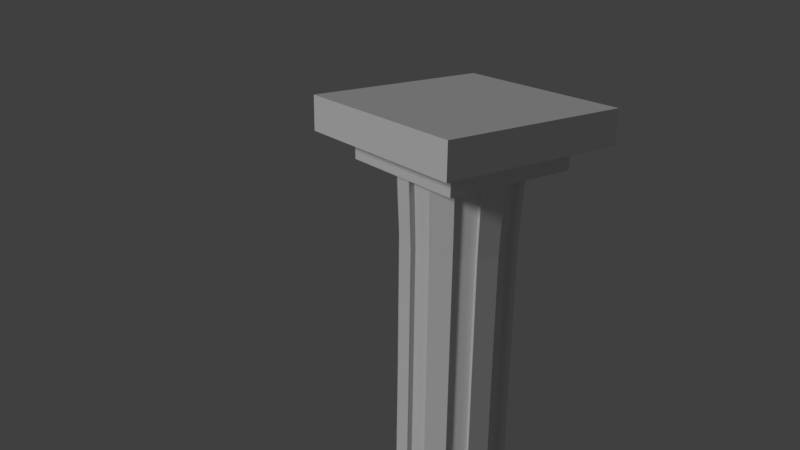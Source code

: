 # Source: pilar3.blend  (saved by Blender 2.77.0; exported with 4.5.12 LTS)
import bpy
from mathutils import Matrix  # noqa: F401  (used for matrix-valued properties, if any)

bpy.ops.wm.read_factory_settings(use_empty=True)
scene = bpy.context.scene
scene.name = 'Scene'

# ---- collections
col_collection_1 = bpy.data.collections.new('Collection 1'); scene.collection.children.link(col_collection_1)

# ---- materials (node trees are filled in below, after node groups)
mat_material_001 = bpy.data.materials.new('Material.001')
mat_material_001.alpha_threshold = 0.0
mat_material_001.use_transparent_shadow = False
mat_material_001.roughness = 0.5

# ---- material node trees

# ---- world
world_world = bpy.data.worlds.new('World'); scene.world = world_world
world_world.color = (0.05088, 0.05088, 0.05088)
world_world.use_sun_shadow = False
world_world.sun_shadow_jitter_overblur = 0.0
world_world.cycles.sampling_method = 'MANUAL'

# ---- cameras
cam_camera = bpy.data.cameras.new('Camera')
cam_camera.clip_end = 100.0
cam_camera.lens = 35.0
cam_camera.sensor_width = 32.0
cam_camera.sensor_height = 18.0
cam_camera.ortho_scale = 7.314
cam_camera.dof.focus_distance = 0.0
cam_camera.dof.aperture_fstop = 128.0

# ---- lights
light_hemi = bpy.data.lights.new('Hemi', 'SUN')
light_hemi.transmission_factor = 0.0
light_hemi.angle = 0.1993
light_hemi.energy = 1.0
light_hemi.shadow_buffer_clip_start = 0.5
light_hemi.shadow_soft_size = 0.1
light_hemi.shadow_cascade_max_distance = 1000.0

# ---- meshes
me_cube_002 = bpy.data.meshes.new('Cube.002')
me_cube_002.from_pydata([(-1.0, 1.0, -43.22), (-1.0, 1.0, -45.22), (-1.0, -1.0, -43.22), (-1.0, -1.0, -45.22), (1.0, 1.0, -43.22), (1.0, 1.0, -45.22), (1.0, -1.0, -43.22), (1.0, -1.0, -45.22), (-1.392, 1.392, -48.65), (-1.392, -1.392, -48.65), (1.392, -1.392, -48.65), (1.392, 1.392, -48.65), (-1.392, 1.392, -45.53), (-1.392, -1.392, -45.53), (1.392, 1.392, -45.53), (1.392, -1.392, -45.53), (-1.0, -1.0, -1.0), (-1.0, -1.0, 1.0), (-1.0, 1.0, -1.0), (-1.0, 1.0, 1.0), (1.0, -1.0, -1.0), (1.0, -1.0, 1.0), (1.0, 1.0, -1.0), (1.0, 1.0, 1.0), (-1.392, -1.392, 4.429), (-1.392, 1.392, 4.429), (1.392, 1.392, 4.429), (1.392, -1.392, 4.429), (-1.392, -1.392, 1.308), (-1.392, 1.392, 1.308), (1.392, -1.392, 1.308), (1.392, 1.392, 1.308), (0.00747, 0.7919, -43.26), (0.00747, 0.7919, 0.6603), (0.3096, 0.7318, -43.26), (0.3096, 0.7318, 0.6603), (0.5658, 0.5606, -43.26), (0.5658, 0.5606, 0.6603), (0.7369, 0.3045, -43.26), (0.7369, 0.3045, 0.6603), (0.797, 0.002301, -43.26), (0.797, 0.002301, 0.6603), (0.7369, -0.2998, -43.26), (0.7369, -0.2998, 0.6603), (0.5658, -0.556, -43.26), (0.5658, -0.556, 0.6603), (0.3096, -0.7272, -43.26), (0.3096, -0.7272, 0.6603), (0.00747, -0.7873, -43.26), (0.00747, -0.7873, 0.6603), (-0.2947, -0.7272, -43.26), (-0.2947, -0.7272, 0.6603), (-0.5508, -0.556, -43.26), (-0.5508, -0.556, 0.6603), (-0.722, -0.2998, -43.26), (-0.722, -0.2998, 0.6603), (-0.7821, 0.002301, -43.26), (-0.7821, 0.002301, 0.6603), (-0.722, 0.3045, -43.26), (-0.722, 0.3045, 0.6603), (-0.5508, 0.5606, -43.26), (-0.5508, 0.5606, 0.6603), (-0.2947, 0.7318, -43.26), (-0.2947, 0.7318, 0.6603), (0.00747, 0.8783, -43.25), (0.3427, 0.8116, -43.25), (0.3427, 0.8116, 0.6522), (0.00747, 0.8783, 0.6522), (0.6269, 0.6217, 0.6522), (0.6269, 0.6217, -43.25), (0.8168, 0.3375, -43.25), (0.8168, 0.3375, 0.6522), (0.8835, 0.002301, 0.6522), (0.8835, 0.002301, -43.25), (0.8168, -0.3329, -43.25), (0.8168, -0.3329, 0.6522), (0.6269, -0.6171, 0.6522), (0.6269, -0.6171, -43.25), (0.3427, -0.807, -43.25), (0.3427, -0.807, 0.6522), (0.00747, -0.8737, 0.6522), (0.00747, -0.8737, -43.25), (-0.3278, -0.807, -43.25), (-0.3278, -0.807, 0.6522), (-0.612, -0.6171, 0.6522), (-0.612, -0.6171, -43.25), (-0.8019, -0.3329, -43.25), (-0.8019, -0.3329, 0.6522), (-0.8685, 0.002301, 0.6522), (-0.8685, 0.002301, -43.25), (-0.8019, 0.3375, -43.25), (-0.8019, 0.3375, 0.6522), (-0.612, 0.6217, 0.6522), (-0.612, 0.6217, -43.25), (-0.3278, 0.8116, -43.25), (-0.3278, 0.8116, 0.6522), (0.00747, 0.7307, -21.3), (0.2862, 0.6753, -21.3), (0.5226, 0.5174, -21.3), (0.6805, 0.2811, -21.3), (0.7359, 0.002301, -21.3), (0.6805, -0.2765, -21.3), (0.5226, -0.5128, -21.3), (0.2862, -0.6707, -21.3), (0.00747, -0.7261, -21.3), (-0.2713, -0.6707, -21.3), (-0.5076, -0.5128, -21.3), (-0.6655, -0.2765, -21.3), (-0.721, 0.002301, -21.3), (-0.6655, 0.2811, -21.3), (-0.5076, 0.5174, -21.3), (-0.2713, 0.6753, -21.3), (0.00747, 0.8105, -21.3), (0.3168, 0.749, -21.3), (0.579, 0.5738, -21.3), (0.7542, 0.3116, -21.3), (0.8157, 0.002301, -21.3), (0.7542, -0.307, -21.3), (0.579, -0.5692, -21.3), (0.3168, -0.7444, -21.3), (0.00747, -0.8059, -21.3), (-0.3018, -0.7444, -21.3), (-0.564, -0.5692, -21.3), (-0.7392, -0.307, -21.3), (-0.8007, 0.002301, -21.3), (-0.7392, 0.3116, -21.3), (-0.564, 0.5738, -21.3), (-0.3018, 0.749, -21.3), (0.00747, 0.7357, -7.599), (0.00747, 0.8161, -7.604), (0.2881, 0.6799, -7.599), (0.5261, 0.5209, -7.599), (0.6851, 0.283, -7.599), (0.7409, 0.002301, -7.599), (0.6851, -0.2784, -7.599), (0.5261, -0.5163, -7.599), (0.2881, -0.6753, -7.599), (0.00747, -0.7311, -7.599), (-0.2732, -0.6753, -7.599), (-0.5112, -0.5163, -7.599), (-0.6701, -0.2784, -7.599), (-0.726, 0.002301, -7.599), (-0.6701, 0.283, -7.599), (-0.5112, 0.5209, -7.599), (-0.2732, 0.6799, -7.599), (0.3189, 0.7541, -7.604), (0.5829, 0.5777, -7.604), (0.7593, 0.3137, -7.604), (0.8212, 0.002301, -7.604), (0.7593, -0.3091, -7.604), (0.5829, -0.5731, -7.604), (0.3189, -0.7495, -7.604), (0.00747, -0.8115, -7.604), (-0.3039, -0.7495, -7.604), (-0.5679, -0.5731, -7.604), (-0.7443, -0.3091, -7.604), (-0.8063, 0.002301, -7.604), (-0.7443, 0.3137, -7.604), (-0.5679, 0.5777, -7.604), (-0.3039, 0.7541, -7.604), (0.2881, 0.6799, -35.0), (0.5261, 0.5209, -35.0), (0.6851, 0.283, -35.0), (0.7409, 0.002301, -35.0), (0.6851, -0.2784, -35.0), (0.5261, -0.5163, -35.0), (0.2881, -0.6753, -35.0), (0.00747, -0.7311, -35.0), (-0.2732, -0.6753, -35.0), (-0.5112, -0.5163, -35.0), (-0.6701, -0.2784, -35.0), (-0.726, 0.002301, -35.0), (-0.6701, 0.283, -35.0), (-0.5112, 0.5209, -35.0), (-0.2732, 0.6799, -35.0), (0.3189, 0.7541, -34.99), (0.5829, 0.5777, -34.99), (0.7593, 0.3137, -34.99), (0.8212, 0.002301, -34.99), (0.7593, -0.3091, -34.99), (0.5829, -0.5731, -34.99), (0.3189, -0.7495, -34.99), (0.00747, -0.8115, -34.99), (-0.3039, -0.7495, -34.99), (-0.5679, -0.5731, -34.99), (-0.7443, -0.3091, -34.99), (-0.8063, 0.002301, -34.99), (-0.7443, 0.3137, -34.99), (-0.5679, 0.5777, -34.99), (-0.3039, 0.7541, -34.99), (0.00747, 0.7357, -35.0), (0.00747, 0.8161, -34.99)], [], [(1, 3, 2, 0), (3, 7, 6, 2), (7, 5, 4, 6), (5, 1, 0, 4), (0, 2, 6, 4), (13, 12, 8, 9), (11, 10, 9, 8), (12, 14, 11, 8), (15, 13, 9, 10), (14, 15, 10, 11), (5, 7, 15, 14), (7, 3, 13, 15), (1, 5, 14, 12), (3, 1, 12, 13), (17, 19, 18, 16), (19, 23, 22, 18), (23, 21, 20, 22), (21, 17, 16, 20), (16, 18, 22, 20), (29, 28, 24, 25), (27, 26, 25, 24), (28, 30, 27, 24), (31, 29, 25, 26), (30, 31, 26, 27), (21, 23, 31, 30), (23, 19, 29, 31), (17, 21, 30, 28), (19, 17, 28, 29), (162, 38, 70, 177), (130, 35, 37, 131), (37, 39, 71, 68), (132, 39, 41, 133), (166, 46, 78, 181), (134, 43, 45, 135), (38, 36, 69, 70), (136, 47, 49, 137), (45, 47, 79, 76), (138, 51, 53, 139), (170, 54, 86, 185), (140, 55, 57, 141), (131, 37, 68, 146), (142, 59, 61, 143), (35, 33, 63, 61, 59, 57, 55, 53, 51, 49, 47, 45, 43, 41, 39, 37), (46, 44, 77, 78), (144, 63, 33, 128), (32, 34, 36, 38, 40, 42, 44, 46, 48, 50, 52, 54, 56, 58, 60, 62), (129, 67, 66, 145), (146, 68, 71, 147), (148, 72, 75, 149), (150, 76, 79, 151), (152, 80, 83, 153), (154, 84, 87, 155), (156, 88, 91, 157), (158, 92, 95, 159), (141, 57, 88, 156), (58, 56, 89, 90), (137, 49, 80, 152), (57, 59, 91, 88), (50, 48, 81, 82), (133, 41, 72, 148), (172, 58, 90, 187), (49, 51, 83, 80), (42, 40, 73, 74), (34, 32, 64, 65), (168, 50, 82, 183), (41, 43, 75, 72), (33, 35, 66, 67), (164, 42, 74, 179), (143, 61, 92, 158), (128, 33, 67, 129), (62, 60, 93, 94), (160, 34, 65, 175), (139, 53, 84, 154), (61, 63, 95, 92), (54, 52, 85, 86), (135, 45, 76, 150), (174, 62, 94, 189), (53, 55, 87, 84), (144, 111, 127, 159), (165, 102, 118, 180), (169, 106, 122, 184), (130, 97, 113, 145), (190, 96, 112, 191), (173, 110, 126, 188), (134, 101, 117, 149), (138, 105, 121, 153), (142, 109, 125, 157), (163, 100, 116, 178), (167, 104, 120, 182), (171, 108, 124, 186), (188, 126, 127, 189), (186, 124, 125, 187), (184, 122, 123, 185), (182, 120, 121, 183), (180, 118, 119, 181), (178, 116, 117, 179), (176, 114, 115, 177), (191, 112, 113, 175), (174, 111, 96, 190), (172, 109, 110, 173), (161, 98, 114, 176), (170, 107, 108, 171), (140, 107, 123, 155), (168, 105, 106, 169), (166, 103, 104, 167), (164, 101, 102, 165), (136, 103, 119, 151), (162, 99, 100, 163), (160, 97, 98, 161), (132, 99, 115, 147), (39, 132, 147, 71), (47, 136, 151, 79), (55, 140, 155, 87), (59, 142, 157, 91), (51, 138, 153, 83), (43, 134, 149, 75), (35, 130, 145, 66), (63, 144, 159, 95), (102, 135, 150, 118), (106, 139, 154, 122), (96, 128, 129, 112), (110, 143, 158, 126), (100, 133, 148, 116), (104, 137, 152, 120), (108, 141, 156, 124), (126, 158, 159, 127), (124, 156, 157, 125), (122, 154, 155, 123), (120, 152, 153, 121), (118, 150, 151, 119), (116, 148, 149, 117), (114, 146, 147, 115), (112, 129, 145, 113), (111, 144, 128, 96), (109, 142, 143, 110), (98, 131, 146, 114), (107, 140, 141, 108), (105, 138, 139, 106), (103, 136, 137, 104), (101, 134, 135, 102), (99, 132, 133, 100), (97, 130, 131, 98), (34, 160, 161, 36), (38, 162, 163, 40), (42, 164, 165, 44), (46, 166, 167, 48), (50, 168, 169, 52), (54, 170, 171, 56), (36, 161, 176, 69), (58, 172, 173, 60), (62, 174, 190, 32), (64, 191, 175, 65), (69, 176, 177, 70), (73, 178, 179, 74), (77, 180, 181, 78), (81, 182, 183, 82), (85, 184, 185, 86), (89, 186, 187, 90), (93, 188, 189, 94), (56, 171, 186, 89), (48, 167, 182, 81), (40, 163, 178, 73), (60, 173, 188, 93), (32, 190, 191, 64), (52, 169, 184, 85), (44, 165, 180, 77), (111, 174, 189, 127), (97, 160, 175, 113), (101, 164, 179, 117), (105, 168, 183, 121), (109, 172, 187, 125), (107, 170, 185, 123), (103, 166, 181, 119), (99, 162, 177, 115)])
_uv = me_cube_002.uv_layers.new(name='UVMap')
_uv.uv.foreach_set('vector', [0.3979, 0.2843, 0.3979, 0.3299, 0.2827, 0.3299, 0.2827, 0.2843, 0.7187, 0.2991, 0.6035, 0.2991, 0.6035, 0.2536, 0.7187, 0.2536, 1.0, 0.04554, 1.0, 0.09108, 0.8848, 0.09108, 0.8848, 0.04554, 0.7187, 0.3902, 0.6035, 0.3902, 0.6035, 0.3447, 0.7187, 0.3447, 0.5132, 0.3754, 0.3979, 0.3754, 0.3979, 0.3299, 0.5132, 0.3299, 0.2827, 0.1422, 0.4431, 0.1422, 0.4431, 0.2133, 0.2827, 0.2133, 0.6035, 0.1902, 0.7639, 0.1902, 0.7639, 0.2536, 0.6035, 0.2536, 0.2827, 0.07108, 0.4431, 0.07108, 0.4431, 0.1422, 0.2827, 0.1422, 0.4431, 0.2843, 0.2827, 0.2843, 0.2827, 0.2133, 0.4431, 0.2133, 0.2827, 1.737e-07, 0.4431, 0.0, 0.4431, 0.07108, 0.2827, 0.07108, 0.7413, 0.07233, 0.6261, 0.07233, 0.6035, 0.0634, 0.7639, 0.0634, 0.6261, 0.07233, 0.6261, 0.1179, 0.6035, 0.1268, 0.6035, 0.0634, 0.7413, 0.1179, 0.7413, 0.07233, 0.7639, 0.0634, 0.7639, 0.1268, 0.6261, 0.1179, 0.7413, 0.1179, 0.7639, 0.1268, 0.6035, 0.1268, 0.6035, 0.3447, 0.6035, 0.2991, 0.7187, 0.2991, 0.7187, 0.3447, 0.3979, 0.2843, 0.5132, 0.2843, 0.5132, 0.3299, 0.3979, 0.3299, 0.8848, 0.04554, 0.8848, 2.714e-09, 1.0, 0.0, 1.0, 0.04554, 0.2827, 0.3299, 0.3979, 0.3299, 0.3979, 0.3754, 0.2827, 0.3754, 1.0, 0.09108, 1.0, 0.1366, 0.8848, 0.1366, 0.8848, 0.09108, 0.6035, 0.1422, 0.4431, 0.1422, 0.4431, 0.07108, 0.6035, 0.07108, 0.6035, 1.357e-08, 0.7639, 0.0, 0.7639, 0.0634, 0.6035, 0.0634, 0.6035, 0.2133, 0.4431, 0.2133, 0.4431, 0.1422, 0.6035, 0.1422, 0.6035, 0.07108, 0.4431, 0.07108, 0.4431, 2.172e-08, 0.6035, 0.0, 0.6035, 0.2843, 0.4431, 0.2843, 0.4431, 0.2133, 0.6035, 0.2133, 0.7413, 0.1357, 0.6261, 0.1357, 0.6035, 0.1268, 0.7639, 0.1268, 0.6261, 0.1357, 0.6261, 0.1813, 0.6035, 0.1902, 0.6035, 0.1268, 0.7413, 0.1813, 0.7413, 0.1357, 0.7639, 0.1268, 0.7639, 0.1902, 0.6261, 0.1813, 0.7413, 0.1813, 0.7639, 0.1902, 0.6035, 0.1902, 0.8532, 0.1881, 0.8561, 0.0, 0.8607, 0.0002122, 0.8574, 0.1882, 0.2184, 0.1881, 0.2197, 1.357e-09, 0.2344, 0.0, 0.2321, 0.1881, 0.9789, 0.1988, 0.9789, 0.1918, 0.9838, 0.1914, 0.9838, 0.1992, 0.1823, 0.8119, 0.1835, 1.0, 0.1661, 1.0, 0.1661, 0.8119, 0.8453, 0.1881, 0.8483, 0.0, 0.8529, 0.0002123, 0.8496, 0.1882, 0.2667, 0.1881, 0.268, 0.0, 0.2827, 0.0, 0.2805, 0.1881, 0.9721, 0.1462, 0.9596, 0.1412, 0.9623, 0.1396, 0.9762, 0.1451, 0.2171, 0.8119, 0.2183, 1.0, 0.2009, 1.0, 0.2009, 0.8119, 0.9432, 0.1777, 0.9254, 0.1777, 0.9244, 0.1758, 0.9441, 0.1758, 0.2345, 0.1881, 0.2358, 0.0, 0.2505, 0.0, 0.2482, 0.1881, 0.8296, 0.1881, 0.8326, 0.0, 0.8372, 0.0002124, 0.8339, 0.1882, 0.1499, 0.1881, 0.1487, 0.0, 0.1661, 1.357e-09, 0.1661, 0.1881, 0.879, 0.1881, 0.8813, 0.0, 0.8848, 0.0001834, 0.8823, 0.1882, 0.2506, 0.1881, 0.2519, 0.0, 0.2666, 2.714e-09, 0.2643, 0.1881, 0.9721, 0.2053, 0.9596, 0.2103, 0.9432, 0.2129, 0.9254, 0.2129, 0.909, 0.2103, 0.8965, 0.2053, 0.8897, 0.1988, 0.8897, 0.1918, 0.8965, 0.1853, 0.909, 0.1804, 0.9254, 0.1777, 0.9432, 0.1777, 0.9596, 0.1804, 0.9721, 0.1853, 0.9789, 0.1918, 0.9789, 0.1988, 0.9596, 0.1711, 0.9721, 0.1662, 0.9762, 0.1673, 0.9623, 0.1728, 0.1997, 0.8119, 0.2009, 1.0, 0.1835, 1.0, 0.1835, 0.8119, 0.9254, 0.1386, 0.9432, 0.1386, 0.9596, 0.1412, 0.9721, 0.1462, 0.9789, 0.1527, 0.9789, 0.1597, 0.9721, 0.1662, 0.9596, 0.1711, 0.9432, 0.1738, 0.9254, 0.1738, 0.909, 0.1711, 0.8965, 0.1662, 0.8897, 0.1597, 0.8897, 0.1527, 0.8965, 0.1462, 0.909, 0.1412, 1.338e-06, 0.188, 0.0, 4.072e-09, 0.01931, 0.0, 0.01794, 0.188, 0.1283, 0.8116, 0.1308, 0.9996, 0.1145, 0.9996, 0.1131, 0.8116, 0.05794, 0.8116, 0.05794, 0.9996, 0.03862, 0.9996, 0.04, 0.8116, 0.1462, 0.8116, 0.1487, 0.9996, 0.1323, 0.9996, 0.131, 0.8116, 0.03862, 0.8116, 0.03862, 0.9996, 0.01931, 0.9996, 0.02068, 0.8116, 0.1104, 0.8116, 0.113, 0.9996, 0.09661, 0.9996, 0.09523, 0.8116, 0.07725, 0.8116, 0.07725, 0.9996, 0.05794, 0.9996, 0.05931, 0.8116, 0.09258, 0.8116, 0.09511, 0.9996, 0.07874, 0.9996, 0.07737, 0.8116, 0.7727, 0.1881, 0.7759, 0.0, 0.7809, 0.0001834, 0.7773, 0.1882, 0.8897, 0.1527, 0.8897, 0.1597, 0.8848, 0.1601, 0.8848, 0.1523, 0.7812, 0.1881, 0.7844, 0.0, 0.7894, 0.0001834, 0.7858, 0.1882, 0.8965, 0.2053, 0.909, 0.2103, 0.9063, 0.2119, 0.8923, 0.2064, 0.9254, 0.1738, 0.9432, 0.1738, 0.9441, 0.1758, 0.9244, 0.1758, 0.7642, 0.1881, 0.7674, 0.0, 0.7724, 0.0001834, 0.7688, 0.1882, 0.806, 0.1881, 0.809, 0.0, 0.8136, 0.0002123, 0.8103, 0.1882, 0.909, 0.1804, 0.8965, 0.1853, 0.8923, 0.1842, 0.9063, 0.1787, 0.9789, 0.1597, 0.9789, 0.1527, 0.9838, 0.1523, 0.9838, 0.1601, 0.9432, 0.1386, 0.9254, 0.1386, 0.9244, 0.1366, 0.9441, 0.1366, 0.7982, 0.1881, 0.8012, 0.0, 0.8058, 0.0002123, 0.8025, 0.1882, 0.9721, 0.1853, 0.9596, 0.1804, 0.9623, 0.1787, 0.9762, 0.1842, 0.9596, 0.2103, 0.9721, 0.2053, 0.9762, 0.2064, 0.9623, 0.2119, 0.8217, 0.1881, 0.8247, 0.0, 0.8293, 0.0002123, 0.826, 0.1882, 0.867, 0.1881, 0.8692, 0.0, 0.8728, 0.0001834, 0.8702, 0.1882, 0.7897, 0.1881, 0.7929, 0.0, 0.7979, 0.0001834, 0.7943, 0.1882, 0.909, 0.1412, 0.8965, 0.1462, 0.8923, 0.1451, 0.9063, 0.1396, 0.8139, 0.1881, 0.8169, 0.0, 0.8215, 0.0002122, 0.8182, 0.1882, 0.873, 0.1881, 0.8753, 0.0, 0.8788, 0.0001834, 0.8762, 0.1882, 0.9254, 0.2129, 0.9432, 0.2129, 0.9441, 0.2149, 0.9244, 0.2149, 0.8965, 0.1662, 0.909, 0.1711, 0.9063, 0.1728, 0.8923, 0.1673, 0.8609, 0.1881, 0.8632, 0.0, 0.8668, 0.0001834, 0.8642, 0.1882, 0.8375, 0.1881, 0.8404, 0.0, 0.845, 0.0002122, 0.8417, 0.1882, 0.8897, 0.1918, 0.8897, 0.1988, 0.8848, 0.1992, 0.8848, 0.1914, 0.8375, 0.8119, 0.8372, 0.5, 0.8414, 0.5, 0.8417, 0.8118, 0.8609, 0.8119, 0.8607, 0.5, 0.864, 0.5, 0.8642, 0.8118, 0.873, 0.8119, 0.8728, 0.5, 0.876, 0.5, 0.8762, 0.8118, 0.8139, 0.8119, 0.8136, 0.5, 0.8179, 0.5, 0.8182, 0.8118, 0.7897, 0.8119, 0.7894, 0.5, 0.794, 0.5, 0.7943, 0.8118, 0.867, 0.8119, 0.8668, 0.5, 0.87, 0.5, 0.8702, 0.8118, 0.8217, 0.8119, 0.8215, 0.5, 0.8257, 0.5, 0.826, 0.8118, 0.7982, 0.8119, 0.7979, 0.5, 0.8022, 0.5, 0.8025, 0.8118, 0.806, 0.8119, 0.8058, 0.5, 0.81, 0.5, 0.8103, 0.8118, 0.7642, 0.8119, 0.7639, 0.5, 0.7685, 0.5, 0.7688, 0.8118, 0.7812, 0.8119, 0.7809, 0.5, 0.7855, 0.5, 0.7858, 0.8118, 0.7727, 0.8119, 0.7724, 0.5, 0.777, 0.5, 0.7773, 0.8118, 0.09258, 0.188, 0.09235, 0.4998, 0.07725, 0.4998, 0.07737, 0.188, 0.07725, 0.188, 0.07725, 0.4998, 0.05943, 0.4998, 0.05931, 0.188, 0.1104, 0.188, 0.1102, 0.4998, 0.09511, 0.4998, 0.09523, 0.188, 0.03862, 0.188, 0.03862, 0.4998, 0.02081, 0.4998, 0.02068, 0.188, 0.1462, 0.188, 0.1459, 0.4998, 0.1308, 0.4998, 0.131, 0.188, 0.05794, 0.188, 0.05794, 0.4998, 0.04012, 0.4998, 0.04, 0.188, 0.1283, 0.188, 0.1281, 0.4998, 0.113, 0.4998, 0.1131, 0.188, 1.817e-06, 0.8116, 1.684e-06, 0.4998, 0.01782, 0.4998, 0.01794, 0.8116, 0.1997, 0.1881, 0.1996, 0.5, 0.1835, 0.5, 0.1835, 0.1881, 0.2506, 0.8119, 0.2505, 0.5, 0.2641, 0.5, 0.2643, 0.8119, 0.879, 0.8119, 0.8788, 0.5, 0.882, 0.5, 0.8823, 0.8118, 0.1499, 0.8119, 0.15, 0.5, 0.1661, 0.5, 0.1661, 0.8119, 0.8296, 0.8119, 0.8293, 0.5, 0.8336, 0.5, 0.8339, 0.8118, 0.2345, 0.8119, 0.2344, 0.5, 0.248, 0.5, 0.2482, 0.8119, 0.2171, 0.1881, 0.217, 0.5, 0.2009, 0.5, 0.2009, 0.1881, 0.2667, 0.8119, 0.2666, 0.5, 0.2803, 0.5, 0.2805, 0.8119, 0.8453, 0.8119, 0.845, 0.5, 0.8493, 0.5, 0.8496, 0.8118, 0.1823, 0.1881, 0.1822, 0.5, 0.1661, 0.5, 0.1661, 0.1881, 0.2184, 0.8119, 0.2183, 0.5, 0.2319, 0.5, 0.2321, 0.8119, 0.8532, 0.8119, 0.8529, 0.5, 0.8571, 0.5, 0.8574, 0.8118, 0.8561, 1.0, 0.8532, 0.8119, 0.8574, 0.8118, 0.8607, 0.9998, 0.8483, 1.0, 0.8453, 0.8119, 0.8496, 0.8118, 0.8529, 0.9998, 0.8326, 1.0, 0.8296, 0.8119, 0.8339, 0.8118, 0.8372, 0.9998, 0.809, 1.0, 0.806, 0.8119, 0.8103, 0.8118, 0.8136, 0.9998, 0.8012, 1.0, 0.7982, 0.8119, 0.8025, 0.8118, 0.8058, 0.9998, 0.8247, 1.0, 0.8217, 0.8119, 0.826, 0.8118, 0.8293, 0.9998, 0.8169, 1.0, 0.8139, 0.8119, 0.8182, 0.8118, 0.8215, 0.9998, 0.8404, 1.0, 0.8375, 0.8119, 0.8417, 0.8118, 0.845, 0.9998, 0.8607, 0.5, 0.8609, 0.1881, 0.8642, 0.1882, 0.864, 0.5, 0.8728, 0.5, 0.873, 0.1881, 0.8762, 0.1882, 0.876, 0.5, 0.7894, 0.5, 0.7897, 0.1881, 0.7943, 0.1882, 0.794, 0.5, 0.8668, 0.5, 0.867, 0.1881, 0.8702, 0.1882, 0.87, 0.5, 0.7639, 0.5, 0.7642, 0.1881, 0.7688, 0.1882, 0.7685, 0.5, 0.7809, 0.5, 0.7812, 0.1881, 0.7858, 0.1882, 0.7855, 0.5, 0.7724, 0.5, 0.7727, 0.1881, 0.7773, 0.1882, 0.777, 0.5, 0.09235, 0.4998, 0.09258, 0.8116, 0.07737, 0.8116, 0.07725, 0.4998, 0.07725, 0.4998, 0.07725, 0.8116, 0.05931, 0.8116, 0.05943, 0.4998, 0.1102, 0.4998, 0.1104, 0.8116, 0.09523, 0.8116, 0.09511, 0.4998, 0.03862, 0.4998, 0.03862, 0.8116, 0.02068, 0.8116, 0.02081, 0.4998, 0.1459, 0.4998, 0.1462, 0.8116, 0.131, 0.8116, 0.1308, 0.4998, 0.05794, 0.4998, 0.05794, 0.8116, 0.04, 0.8116, 0.04012, 0.4998, 0.1281, 0.4998, 0.1283, 0.8116, 0.1131, 0.8116, 0.113, 0.4998, 1.684e-06, 0.4998, 1.338e-06, 0.188, 0.01794, 0.188, 0.01782, 0.4998, 0.1996, 0.5, 0.1997, 0.8119, 0.1835, 0.8119, 0.1835, 0.5, 0.2505, 0.5, 0.2506, 0.1881, 0.2643, 0.1881, 0.2641, 0.5, 0.8788, 0.5, 0.879, 0.1881, 0.8823, 0.1882, 0.882, 0.5, 0.15, 0.5, 0.1499, 0.1881, 0.1661, 0.1881, 0.1661, 0.5, 0.2344, 0.5, 0.2345, 0.1881, 0.2482, 0.1881, 0.248, 0.5, 0.217, 0.5, 0.2171, 0.8119, 0.2009, 0.8119, 0.2009, 0.5, 0.2666, 0.5, 0.2667, 0.1881, 0.2805, 0.1881, 0.2803, 0.5, 0.1822, 0.5, 0.1823, 0.8119, 0.1661, 0.8119, 0.1661, 0.5, 0.2183, 0.5, 0.2184, 0.1881, 0.2321, 0.1881, 0.2319, 0.5, 0.2197, 1.0, 0.2184, 0.8119, 0.2321, 0.8119, 0.2344, 1.0, 0.1835, 0.0, 0.1823, 0.1881, 0.1661, 0.1881, 0.1661, 0.0, 0.268, 1.0, 0.2667, 0.8119, 0.2805, 0.8119, 0.2827, 1.0, 0.2183, 8.686e-08, 0.2171, 0.1881, 0.2009, 0.1881, 0.2009, 0.0, 0.2358, 1.0, 0.2345, 0.8119, 0.2482, 0.8119, 0.2505, 1.0, 0.1487, 1.0, 0.1499, 0.8119, 0.1661, 0.8119, 0.1661, 1.0, 0.8813, 1.0, 0.879, 0.8119, 0.8823, 0.8118, 0.8848, 0.9998, 0.2519, 1.0, 0.2506, 0.8119, 0.2643, 0.8119, 0.2666, 1.0, 0.2009, 8.686e-08, 0.1997, 0.1881, 0.1835, 0.1881, 0.1835, 0.0, 7.677e-07, 0.9996, 1.817e-06, 0.8116, 0.01794, 0.8116, 0.01931, 0.9996, 0.1308, 0.0, 0.1283, 0.188, 0.1131, 0.188, 0.1145, 0.0, 0.05794, 8.686e-08, 0.05794, 0.188, 0.04, 0.188, 0.03862, 0.0, 0.1487, 8.686e-08, 0.1462, 0.188, 0.131, 0.188, 0.1323, 0.0, 0.03862, 0.0, 0.03862, 0.188, 0.02068, 0.188, 0.01931, 0.0, 0.113, 0.0, 0.1104, 0.188, 0.09523, 0.188, 0.09661, 0.0, 0.07725, 0.0, 0.07725, 0.188, 0.05931, 0.188, 0.05794, 0.0, 0.09511, 0.0, 0.09258, 0.188, 0.07737, 0.188, 0.07874, 0.0, 0.7759, 1.0, 0.7727, 0.8119, 0.7773, 0.8118, 0.7809, 0.9998, 0.7844, 1.0, 0.7812, 0.8119, 0.7858, 0.8118, 0.7894, 0.9998, 0.7674, 1.0, 0.7642, 0.8119, 0.7688, 0.8118, 0.7724, 0.9998, 0.8692, 1.0, 0.867, 0.8119, 0.8702, 0.8118, 0.8728, 0.9998, 0.7929, 1.0, 0.7897, 0.8119, 0.7943, 0.8118, 0.7979, 0.9998, 0.8753, 1.0, 0.873, 0.8119, 0.8762, 0.8118, 0.8788, 0.9998, 0.8632, 1.0, 0.8609, 0.8119, 0.8642, 0.8118, 0.8668, 0.9998, 0.8372, 0.5, 0.8375, 0.1881, 0.8417, 0.1882, 0.8414, 0.5, 0.8136, 0.5, 0.8139, 0.1881, 0.8182, 0.1882, 0.8179, 0.5, 0.8215, 0.5, 0.8217, 0.1881, 0.826, 0.1882, 0.8257, 0.5, 0.7979, 0.5, 0.7982, 0.1881, 0.8025, 0.1882, 0.8022, 0.5, 0.8058, 0.5, 0.806, 0.1881, 0.8103, 0.1882, 0.81, 0.5, 0.8293, 0.5, 0.8296, 0.1881, 0.8339, 0.1882, 0.8336, 0.5, 0.845, 0.5, 0.8453, 0.1881, 0.8496, 0.1882, 0.8493, 0.5, 0.8529, 0.5, 0.8532, 0.1881, 0.8574, 0.1882, 0.8571, 0.5])
me_cube_002.materials.append(mat_material_001)
me_cube_002.use_remesh_preserve_volume = False
me_cube_002.use_remesh_preserve_attributes = False
me_cube_002.use_mirror_vertex_groups = False
me_cube_002.use_paint_bone_selection = False
me_cube_002.use_paint_mask = True
me_cube_002.update()

# ---- objects
ob_cube = bpy.data.objects.new('Cube', me_cube_002)
ob_hemi = bpy.data.objects.new('Hemi', light_hemi)
ob_camera = bpy.data.objects.new('Camera', cam_camera)

# ---- transforms, parenting, visibility, modifiers, constraints
ob_cube.location = (-0.009461, -0.002914, 8.357)
ob_cube.scale = (1.267, 1.267, 0.1983)
ob_cube.lineart.crease_threshold = 0.0
_vg = ob_cube.vertex_groups.new(name='parte de fora')
ob_hemi.location = (-0.3565, -6.699, 2.83)
ob_hemi.rotation_euler = (1.076, -0.0, 0.0)
ob_hemi.lineart.crease_threshold = 0.0
ob_camera.location = (10.69, -9.249, 12.35)
ob_camera.rotation_euler = (1.212, -0.01221, 0.9334)
ob_camera.lock_rotations_4d = False
ob_camera.empty_display_type = 'ARROWS'
ob_camera.color = (0.0, 0.0, 0.0, 0.0)
ob_camera.display_type = 'WIRE'
ob_camera.lineart.crease_threshold = 0.0

# ---- collection membership
col_collection_1.objects.link(ob_cube)
col_collection_1.objects.link(ob_hemi)
col_collection_1.objects.link(ob_camera)

# ---- scene / render settings (as saved in the file)
scene.camera = ob_camera
scene.frame_start = 1; scene.frame_end = 250; scene.frame_set(10)
scene.render.engine = 'BLENDER_EEVEE_NEXT'
scene.render.resolution_percentage = 50
scene.render.dither_intensity = 0.0
scene.cycles.use_denoising = False
scene.cycles.samples = 128
scene.cycles.sampling_pattern = 'TABULATED_SOBOL'
scene.cycles.light_sampling_threshold = 0.0
scene.cycles.use_adaptive_sampling = False
scene.cycles.use_light_tree = False
scene.cycles.blur_glossy = 0.0
scene.cycles.sample_clamp_indirect = 0.0
scene.view_settings.view_transform = 'Standard'
bpy.context.view_layer.update()
